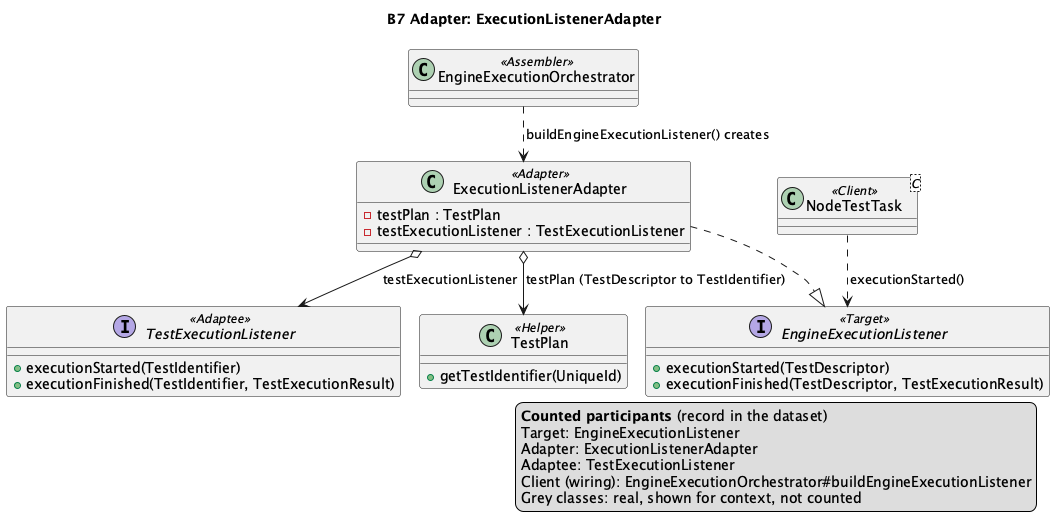

The diagram above was rendered by PlantUML. Its source (embedded in the PNG):
@startuml B7
!pragma layout smetana
title B7 Adapter: ExecutionListenerAdapter

interface EngineExecutionListener <<Target>> {
  +executionStarted(TestDescriptor)
  +executionFinished(TestDescriptor, TestExecutionResult)
}
interface TestExecutionListener <<Adaptee>> {
  +executionStarted(TestIdentifier)
  +executionFinished(TestIdentifier, TestExecutionResult)
}
class ExecutionListenerAdapter <<Adapter>> {
  -testPlan : TestPlan
  -testExecutionListener : TestExecutionListener
}
class TestPlan <<Helper>> {
  +getTestIdentifier(UniqueId)
}
class "NodeTestTask<C>" as NodeTestTask <<Client>>
class EngineExecutionOrchestrator <<Assembler>>

ExecutionListenerAdapter ..|> EngineExecutionListener
ExecutionListenerAdapter o--> TestExecutionListener : testExecutionListener
ExecutionListenerAdapter o--> TestPlan : testPlan (TestDescriptor to TestIdentifier)
NodeTestTask ..> EngineExecutionListener : executionStarted()
EngineExecutionOrchestrator ..> ExecutionListenerAdapter : buildEngineExecutionListener() creates
' aligned-with-record
legend right
  <b>Counted participants</b> (record in the dataset)
  Target: EngineExecutionListener
  Adapter: ExecutionListenerAdapter
  Adaptee: TestExecutionListener
  Client (wiring): EngineExecutionOrchestrator#buildEngineExecutionListener
  Grey classes: real, shown for context, not counted
endlegend
@enduml